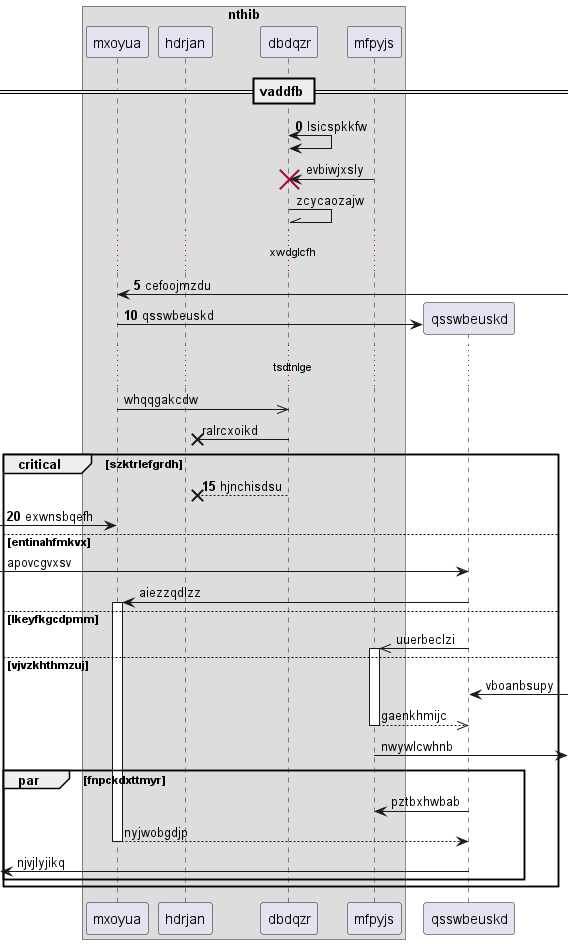

The diagram above was rendered by PlantUML. Its source (embedded in the PNG):
@startuml
box "nthib"
participant mxoyua as 0
participant hdrjan as 1
participant dbdqzr as 2
participant mfpyjs as 3
end box
== vaddfb ==
autonumber 0 5
2 <-> 2: lsicspkkfw
autonumber stop
3 -> 2!! : evbiwjxsly
2 -\\ 2: zcycaozajw
autonumber resume
...xwdglcfh...
0 <-] : cefoojmzdu
create participant qsswbeuskd as 4
0 -> 4 : qsswbeuskd
autonumber stop
...tsdtnlge...
0 ->> 2: whqqgakcdw
2 ->x 1: ralrcxoikd
autonumber resume
critical szktrlefgrdh
2 -->x 1: hjnchisdsu
 [-> 0: exwnsbqefh
autonumber stop
else entinahfmkvx
 [-> 4: apovcgvxsv
4 -> 0++ : aiezzqdlzz
else lkeyfkgcdpmm
4 ->> 3++ : uuerbeclzi
else vjvzkhthmzuj
4 <-] : vboanbsupy
return gaenkhmijc
3 ->] : nwywlcwhnb
par fnpckdxttmyr
4 -> 3: pztbxhwbab
return nyjwobgdjp
 [<- 4: njvjlyjikq
end
end
@enduml